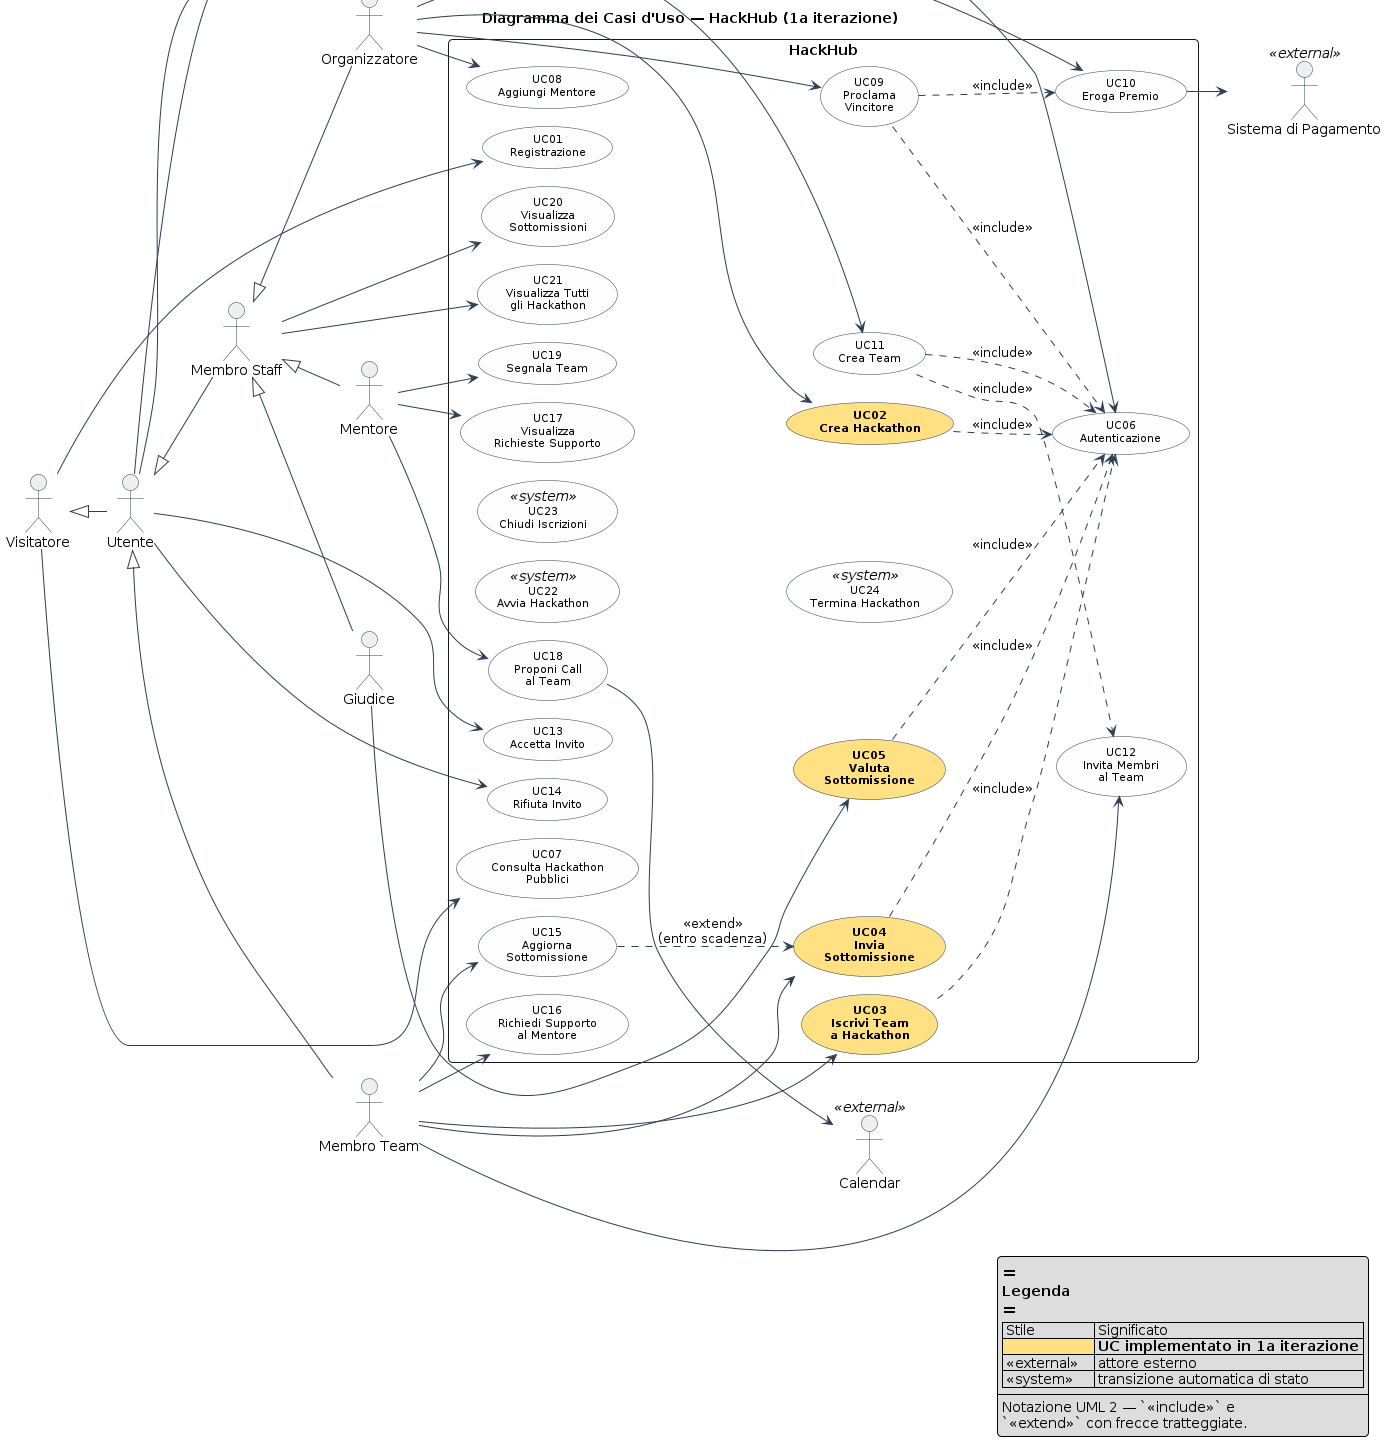

The diagram above was rendered by PlantUML. Its source (embedded in the PNG):
@startuml DiagrammaCasiUso_HackHub
!pragma layout smetana
title Diagramma dei Casi d'Uso — HackHub (1a iterazione)

' ============================================================================
'  Convenzioni di rendering
' ============================================================================
skinparam nodesep 35
skinparam ranksep 45
skinparam shadowing false
skinparam roundCorner 8
skinparam packageStyle rectangle

skinparam usecase {
  BackgroundColor #FDFDFD
  BorderColor     #2C3E50
  ArrowColor      #2C3E50
  FontSize        11
}
skinparam actor {
  BackgroundColor #ECF0F1
  BorderColor     #2C3E50
}

left to right direction

' ============================================================================
'  ATTORI PRIMARI (lato sinistro) — disposti per gerarchia
' ============================================================================
actor "Visitatore"    as Vis
actor "Utente"        as Ute
actor "Membro Team"   as MT
actor "Membro Staff"  as MS
actor "Organizzatore" as Org
actor "Giudice"       as Giu
actor "Mentore"       as Men

' Generalizzazione attori
Vis <|-- Ute
Ute <|-- MT
Ute <|-- MS
MS  <|-- Org
MS  <|-- Giu
MS  <|-- Men

' ============================================================================
'  SYSTEM BOUNDARY — UC raggruppati per area funzionale
' ============================================================================
rectangle "HackHub" {

  ' --- Auth & Visitatore ---
  together {
    usecase "UC01\nRegistrazione"                  as UC01
    usecase "UC06\nAutenticazione"                 as UC06
    usecase "UC07\nConsulta Hackathon\nPubblici"   as UC07
  }

  ' --- Gestione Team (Utente / Membro Team) ---
  together {
    usecase "UC11\nCrea Team"                      as UC11
    usecase "UC12\nInvita Membri\nal Team"         as UC12
    usecase "UC13\nAccetta Invito"                 as UC13
    usecase "UC14\nRifiuta Invito"                 as UC14
  }

  ' --- Ciclo di vita Hackathon (Organizzatore) ---
  together {
    usecase "**UC02**\n**Crea Hackathon**"         as UC02 #FFE082
    usecase "UC08\nAggiungi Mentore"               as UC08
    usecase "UC09\nProclama\nVincitore"            as UC09
    usecase "UC10\nEroga Premio"                   as UC10
  }

  ' --- Partecipazione Hackathon (Membro Team) ---
  together {
    usecase "**UC03**\n**Iscrivi Team**\n**a Hackathon**" as UC03 #FFE082
    usecase "**UC04**\n**Invia**\n**Sottomissione**"      as UC04 #FFE082
    usecase "UC15\nAggiorna\nSottomissione"        as UC15
    usecase "UC16\nRichiedi Supporto\nal Mentore"  as UC16
  }

  ' --- Workflow Mentore ---
  together {
    usecase "UC17\nVisualizza\nRichieste Supporto" as UC17
    usecase "UC18\nProponi Call\nal Team"          as UC18
    usecase "UC19\nSegnala Team"                   as UC19
  }

  ' --- Valutazione (Giudice) ---
  usecase "**UC05**\n**Valuta**\n**Sottomissione**" as UC05 #FFE082

  ' --- Viste Staff (consultazione) ---
  together {
    usecase "UC20\nVisualizza\nSottomissioni"      as UC20
    usecase "UC21\nVisualizza Tutti\ngli Hackathon" as UC21
  }

  ' --- Transizioni automatiche di stato (system) ---
  together {
    usecase "UC22\nAvvia Hackathon"                as UC22 <<system>>
    usecase "UC23\nChiudi Iscrizioni"              as UC23 <<system>>
    usecase "UC24\nTermina Hackathon"              as UC24 <<system>>
  }
}

' ============================================================================
'  SISTEMI ESTERNI (lato destro)
' ============================================================================
actor "Calendar"             as Cal <<external>>
actor "Sistema di Pagamento" as Pag <<external>>

' ============================================================================
'  ASSOCIAZIONI ATTORE → CASO D'USO
' ============================================================================

' Visitatore
Vis --> UC01
Vis --> UC07

' Utente
Ute --> UC06
Ute --> UC11
Ute --> UC13
Ute --> UC14

' Membro Team
MT --> UC03
MT --> UC04
MT --> UC12
MT --> UC15
MT --> UC16

' Organizzatore
Org --> UC02
Org --> UC08
Org --> UC09
Org --> UC10

' Mentore
Men --> UC17
Men --> UC18
Men --> UC19

' Giudice
Giu --> UC05

' Membro Staff (consultazioni generiche)
MS --> UC20
MS --> UC21

' Sistemi esterni
UC18 --> Cal
UC10 --> Pag

' ============================================================================
'  RELAZIONI <<include>> e <<extend>>
'  (separate visivamente — tutte verso UC06 o tra UC affini)
' ============================================================================
UC02 ..> UC06 : <<include>>
UC03 ..> UC06 : <<include>>
UC04 ..> UC06 : <<include>>
UC05 ..> UC06 : <<include>>
UC09 ..> UC06 : <<include>>
UC11 ..> UC06 : <<include>>

UC11 ..> UC12 : <<include>>
UC09 ..> UC10 : <<include>>

UC15 ..> UC04 : <<extend>>\n(entro scadenza)

' ============================================================================
'  LEGENDA
' ============================================================================
legend right
  ==
  **Legenda**
  ==
  | Stile          | Significato                       |
  | <#FFE082> | **UC implementato in 1a iterazione** |
  | <<external>>   | attore esterno                    |
  | <<system>>     | transizione automatica di stato   |
  ----
  Notazione UML 2 — `<<include>>` e
  `<<extend>>` con frecce tratteggiate.
endlegend

@enduml